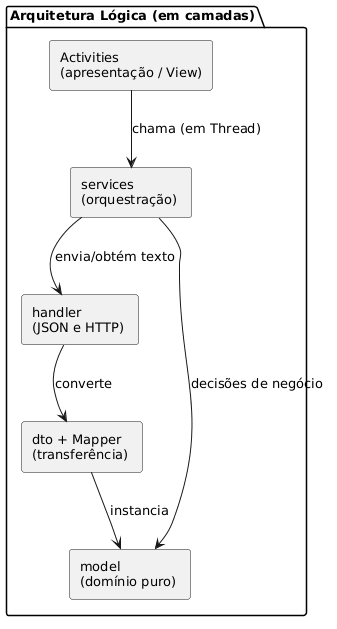

The diagram above was rendered by PlantUML. Its source (embedded in the PNG):
@startuml
skinparam componentStyle rectangle
skinparam defaultFontSize 13

package "Arquitetura Lógica (em camadas)" {
  [Activities\n(apresentação / View)] as v
  [services\n(orquestração) ] as s
  [handler\n(JSON e HTTP) ] as h
  [dto + Mapper\n(transferência) ] as d
  [model\n(domínio puro) ] as m
}

v --> s : chama (em Thread)
s --> h : envia/obtém texto
h --> d : converte
d --> m : instancia
s --> m : decisões de negócio
@enduml